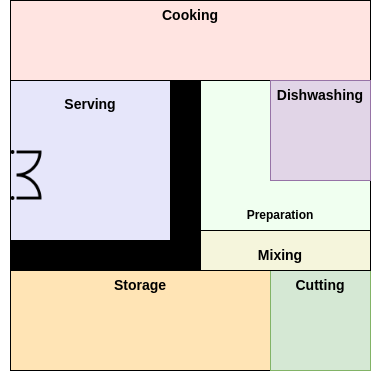

The diagram above was exported from draw.io. Its source (the exported page's mxGraphModel, read from the mxfile embedded in the PNG):
<mxGraphModel dx="1114" dy="507" grid="1" gridSize="10" guides="1" tooltips="1" connect="1" arrows="1" fold="1" page="1" pageScale="1" pageWidth="850" pageHeight="1100" math="0" shadow="0">
  <root>
    <mxCell id="0" />
    <mxCell id="1" parent="0" />
    <mxCell id="AuNbkqGXITy0RywER_eL-1" value="" style="whiteSpace=wrap;html=1;fillColor=#F0FFF0;strokeColor=#000000;movable=1;resizable=1;rotatable=1;deletable=1;editable=1;locked=0;connectable=1;" vertex="1" parent="1">
      <mxGeometry x="215" y="650" width="170" height="150" as="geometry" />
    </mxCell>
    <mxCell id="AuNbkqGXITy0RywER_eL-2" value="" style="whiteSpace=wrap;html=1;fillColor=#FFE4E1;strokeColor=#000000;movable=1;resizable=1;rotatable=1;deletable=1;editable=1;locked=0;connectable=1;" vertex="1" parent="1">
      <mxGeometry x="25" y="570" width="360" height="80" as="geometry" />
    </mxCell>
    <mxCell id="AuNbkqGXITy0RywER_eL-3" value="&lt;font size=&quot;1&quot; style=&quot;&quot;&gt;&lt;b style=&quot;font-size: 14px;&quot;&gt;Cooking&lt;/b&gt;&lt;/font&gt;" style="text;html=1;align=center;verticalAlign=middle;whiteSpace=wrap;rounded=0;movable=1;resizable=1;rotatable=1;deletable=1;editable=1;locked=0;connectable=1;" vertex="1" parent="1">
      <mxGeometry x="155" y="570" width="100" height="30" as="geometry" />
    </mxCell>
    <mxCell id="AuNbkqGXITy0RywER_eL-4" value="" style="whiteSpace=wrap;html=1;fillColor=#e1d5e7;strokeColor=#9673a6;movable=1;resizable=1;rotatable=1;deletable=1;editable=1;locked=0;connectable=1;" vertex="1" parent="1">
      <mxGeometry x="285" y="650" width="100" height="100" as="geometry" />
    </mxCell>
    <mxCell id="AuNbkqGXITy0RywER_eL-5" value="&lt;font size=&quot;1&quot; style=&quot;&quot;&gt;&lt;b style=&quot;font-size: 14px;&quot;&gt;Dishwashing&lt;/b&gt;&lt;/font&gt;" style="text;html=1;align=center;verticalAlign=middle;whiteSpace=wrap;rounded=0;movable=1;resizable=1;rotatable=1;deletable=1;editable=1;locked=0;connectable=1;" vertex="1" parent="1">
      <mxGeometry x="285" y="650" width="100" height="30" as="geometry" />
    </mxCell>
    <mxCell id="AuNbkqGXITy0RywER_eL-6" value="" style="rounded=0;whiteSpace=wrap;html=1;fillColor=#000000;" vertex="1" parent="1">
      <mxGeometry x="185" y="650" width="30" height="190" as="geometry" />
    </mxCell>
    <mxCell id="AuNbkqGXITy0RywER_eL-7" value="" style="whiteSpace=wrap;html=1;fillColor=#FFE4B5;strokeColor=#000000;movable=1;resizable=1;rotatable=1;deletable=1;editable=1;locked=0;connectable=1;" vertex="1" parent="1">
      <mxGeometry x="25" y="840" width="260" height="100" as="geometry" />
    </mxCell>
    <mxCell id="AuNbkqGXITy0RywER_eL-8" value="&lt;div&gt;&lt;br&gt;&lt;/div&gt;" style="whiteSpace=wrap;html=1;fillColor=#d5e8d4;strokeColor=#82b366;movable=1;resizable=1;rotatable=1;deletable=1;editable=1;locked=0;connectable=1;" vertex="1" parent="1">
      <mxGeometry x="285" y="840" width="100" height="100" as="geometry" />
    </mxCell>
    <mxCell id="AuNbkqGXITy0RywER_eL-9" value="" style="whiteSpace=wrap;html=1;fillColor=#F5F5DC;strokeColor=#000000;movable=1;resizable=1;rotatable=1;deletable=1;editable=1;locked=0;connectable=1;" vertex="1" parent="1">
      <mxGeometry x="215" y="800" width="170" height="40" as="geometry" />
    </mxCell>
    <mxCell id="AuNbkqGXITy0RywER_eL-10" value="&lt;font size=&quot;1&quot; style=&quot;&quot;&gt;&lt;b style=&quot;font-size: 14px;&quot;&gt;Storage&lt;/b&gt;&lt;/font&gt;" style="text;html=1;align=center;verticalAlign=middle;whiteSpace=wrap;rounded=0;movable=1;resizable=1;rotatable=1;deletable=1;editable=1;locked=0;connectable=1;" vertex="1" parent="1">
      <mxGeometry x="105" y="840" width="100" height="30" as="geometry" />
    </mxCell>
    <mxCell id="AuNbkqGXITy0RywER_eL-11" value="&lt;font size=&quot;1&quot; style=&quot;&quot;&gt;&lt;b style=&quot;font-size: 14px;&quot;&gt;Cutting&lt;/b&gt;&lt;/font&gt;" style="text;html=1;align=center;verticalAlign=middle;whiteSpace=wrap;rounded=0;movable=1;resizable=1;rotatable=1;deletable=1;editable=1;locked=0;connectable=1;" vertex="1" parent="1">
      <mxGeometry x="285" y="840" width="100" height="30" as="geometry" />
    </mxCell>
    <mxCell id="AuNbkqGXITy0RywER_eL-12" value="&lt;font size=&quot;1&quot; style=&quot;&quot;&gt;&lt;b style=&quot;font-size: 14px;&quot;&gt;Mixing&lt;/b&gt;&lt;/font&gt;" style="text;html=1;align=center;verticalAlign=middle;whiteSpace=wrap;rounded=0;movable=1;resizable=1;rotatable=1;deletable=1;editable=1;locked=0;connectable=1;" vertex="1" parent="1">
      <mxGeometry x="245" y="810" width="100" height="30" as="geometry" />
    </mxCell>
    <mxCell id="AuNbkqGXITy0RywER_eL-13" value="&lt;font style=&quot;font-size: 12px;&quot;&gt;&lt;b style=&quot;font-size: 12px;&quot;&gt;Preparation&lt;/b&gt;&lt;/font&gt;" style="text;html=1;align=center;verticalAlign=middle;whiteSpace=wrap;rounded=0;fontSize=12;movable=1;resizable=1;rotatable=1;deletable=1;editable=1;locked=0;connectable=1;" vertex="1" parent="1">
      <mxGeometry x="255" y="770" width="80" height="30" as="geometry" />
    </mxCell>
    <mxCell id="AuNbkqGXITy0RywER_eL-14" value="" style="group" vertex="1" connectable="0" parent="1">
      <mxGeometry x="25" y="650" width="160" height="190" as="geometry" />
    </mxCell>
    <mxCell id="AuNbkqGXITy0RywER_eL-15" value="" style="whiteSpace=wrap;html=1;fillColor=#E6E6FA;strokeColor=#000000;movable=1;resizable=1;rotatable=1;deletable=1;editable=1;locked=0;connectable=1;" vertex="1" parent="AuNbkqGXITy0RywER_eL-14">
      <mxGeometry width="160" height="190" as="geometry" />
    </mxCell>
    <mxCell id="AuNbkqGXITy0RywER_eL-16" value="&lt;font size=&quot;1&quot; style=&quot;&quot;&gt;&lt;b style=&quot;font-size: 14px;&quot;&gt;Serving&lt;/b&gt;&lt;/font&gt;" style="text;html=1;align=center;verticalAlign=middle;whiteSpace=wrap;rounded=0;movable=1;resizable=1;rotatable=1;deletable=1;editable=1;locked=0;connectable=1;" vertex="1" parent="AuNbkqGXITy0RywER_eL-14">
      <mxGeometry x="30" width="100" height="47.5" as="geometry" />
    </mxCell>
    <mxCell id="AuNbkqGXITy0RywER_eL-17" value="" style="shape=image;verticalLabelPosition=bottom;labelBackgroundColor=default;verticalAlign=top;aspect=fixed;imageAspect=0;image=data:image/png,(base64 omitted: 18784 chars);rotation=90;" vertex="1" parent="AuNbkqGXITy0RywER_eL-14">
      <mxGeometry x="-10" y="70" width="50" height="50" as="geometry" />
    </mxCell>
    <mxCell id="AuNbkqGXITy0RywER_eL-18" value="" style="rounded=0;whiteSpace=wrap;html=1;fillColor=#000000;" vertex="1" parent="1">
      <mxGeometry x="25" y="810" width="170" height="30" as="geometry" />
    </mxCell>
  </root>
</mxGraphModel>